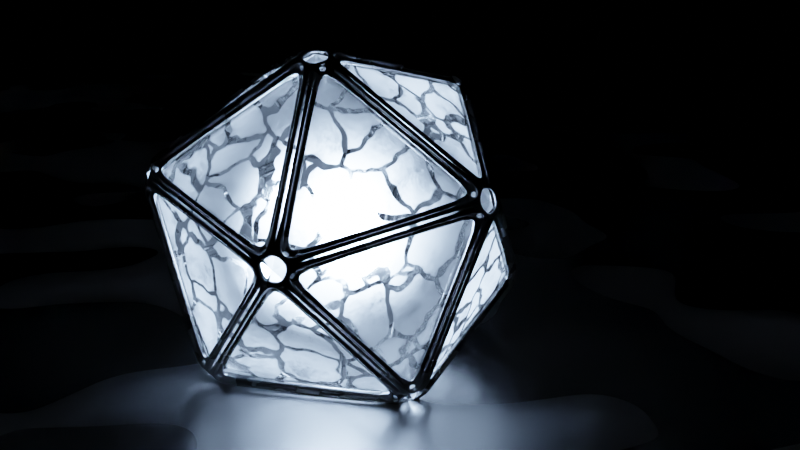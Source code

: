 # Source: sci-fi_icosphere.blend  (saved by Blender 2.83.20; exported with 4.5.12 LTS)
import bpy
from mathutils import Matrix  # noqa: F401  (used for matrix-valued properties, if any)

bpy.ops.wm.read_factory_settings(use_empty=True)
scene = bpy.context.scene
scene.name = 'Scene'

# ---- collections
col_collection = bpy.data.collections.new('Collection'); scene.collection.children.link(col_collection)

# ---- materials (node trees are filled in below, after node groups)
mat_material_002 = bpy.data.materials.new('Material.002')
mat_material = bpy.data.materials.new('Material')
mat_material_001 = bpy.data.materials.new('Material.001')

# ---- material node trees
mat_material_002.use_nodes = True; mat_material_002.node_tree.nodes.clear()
_N = mat_material_002.node_tree.nodes; _L = mat_material_002.node_tree.links
n0 = _N.new('ShaderNodeBsdfPrincipled'); n0.name = 'Principled BSDF'; n0.location = (10, 300)
n0.distribution = 'GGX'
n0.subsurface_method = 'BURLEY'
n0.inputs[0].default_value = (0.1942, 0.1942, 0.1942, 1.0)
n0.inputs[1].default_value = 1.0
n0.inputs[3].default_value = 1.45
n0.inputs[27].default_value = (0.0, 0.0, 0.0, 1.0)
n0.inputs[28].default_value = 1.0
n1 = _N.new('ShaderNodeOutputMaterial'); n1.name = 'Material Output'; n1.location = (300, 300)
n2 = _N.new('ShaderNodeTexNoise'); n2.name = 'Musgrave Texture'; n2.location = (-626, 31)
n2.width = 150
n2.normalize = False
n2.inputs[3].default_value = 1.0
n2.inputs[4].default_value = 1.0
n3 = _N.new('ShaderNodeTexCoord'); n3.name = 'Texture Coordinate'; n3.location = (-1126, 47)
n4 = _N.new('ShaderNodeMapping'); n4.name = 'Mapping'; n4.location = (-916, 64)
n4.width = 240
n5 = _N.new('ShaderNodeValToRGB'); n5.name = 'ColorRamp'; n5.location = (-377, 109)
while len(n5.color_ramp.elements) > 1: n5.color_ramp.elements.remove(n5.color_ramp.elements[-1])
n5.color_ramp.elements[0].position = 0.0; n5.color_ramp.elements[0].color = (0.2429, 0.2429, 0.2429, 1.0)
_e = n5.color_ramp.elements.new(1.0); _e.color = (0.6191, 0.6191, 0.6191, 1.0)
_L.new(n0.outputs[0], n1.inputs[0])
_L.new(n5.outputs[0], n0.inputs[2])
_L.new(n2.outputs[0], n5.inputs[0])
_L.new(n4.outputs[0], n2.inputs[0])
_L.new(n3.outputs[3], n4.inputs[0])
n1.is_active_output = True
mat_material.use_nodes = True; mat_material.node_tree.nodes.clear()
_N = mat_material.node_tree.nodes; _L = mat_material.node_tree.links
n0 = _N.new('ShaderNodeBsdfPrincipled'); n0.name = 'Principled BSDF'; n0.location = (217, 300)
n0.distribution = 'GGX'
n0.subsurface_method = 'BURLEY'
n0.inputs[3].default_value = 1.45
n0.inputs[18].default_value = 1.0
n0.inputs[27].default_value = (0.0, 0.0, 0.0, 1.0)
n0.inputs[28].default_value = 1.0
n1 = _N.new('ShaderNodeOutputMaterial'); n1.name = 'Material Output'; n1.location = (507, 300)
n2 = _N.new('ShaderNodeTexVoronoi'); n2.name = 'Voronoi Texture'; n2.location = (-689, -839)
n2.feature = 'DISTANCE_TO_EDGE'
n3 = _N.new('ShaderNodeMapping'); n3.name = 'Mapping.001'; n3.location = (-979, -817)
n3.width = 240
n4 = _N.new('ShaderNodeTexNoise'); n4.name = 'Noise Texture.001'; n4.location = (-1419, -839)
n5 = _N.new('ShaderNodeMix'); n5.name = 'Mix.001'; n5.location = (-1199, -840)
n5.data_type = 'RGBA'
n5.inputs[0].default_value = 0.875
n6 = _N.new('ShaderNodeTexCoord'); n6.name = 'Texture Coordinate.001'; n6.location = (-1654, -834)
n7 = _N.new('ShaderNodeValToRGB'); n7.name = 'ColorRamp.001'; n7.location = (-103, -266)
while len(n7.color_ramp.elements) > 1: n7.color_ramp.elements.remove(n7.color_ramp.elements[-1])
n7.color_ramp.elements[0].position = 0.01818; n7.color_ramp.elements[0].color = (1.0, 1.0, 1.0, 1.0)
_e = n7.color_ramp.elements.new(0.75); _e.color = (0.0, 0.0, 0.0, 1.0)
n8 = _N.new('ShaderNodeValToRGB'); n8.name = 'ColorRamp'; n8.location = (-495, -827)
while len(n8.color_ramp.elements) > 1: n8.color_ramp.elements.remove(n8.color_ramp.elements[-1])
n8.color_ramp.elements[0].position = 0.04091; n8.color_ramp.elements[0].color = (1.0, 1.0, 1.0, 1.0)
_e = n8.color_ramp.elements.new(0.06364); _e.color = (0.0, 0.0, 0.0, 1.0)
n9 = _N.new('ShaderNodeMix'); n9.name = 'Mix.002'; n9.location = (-295, -308)
n9.data_type = 'RGBA'
n10 = _N.new('ShaderNodeTexCoord'); n10.name = 'Texture Coordinate'; n10.location = (-1585, -62)
n11 = _N.new('ShaderNodeMapping'); n11.name = 'Mapping'; n11.location = (-1375, -45)
n11.width = 240
n12 = _N.new('ShaderNodeMix'); n12.name = 'Mix'; n12.location = (-726, -201)
n12.data_type = 'RGBA'
n12.inputs[0].default_value = 0.2167
n13 = _N.new('ShaderNodeTexNoise'); n13.name = 'Noise Texture'; n13.location = (-951, -90)
n13.inputs[3].default_value = 0.0
n14 = _N.new('ShaderNodeTexNoise'); n14.name = 'Musgrave Texture'; n14.location = (-956, -372)
n14.width = 150
n14.normalize = False
n14.inputs[3].default_value = 14.0
n14.inputs[4].default_value = 1.0
n14.inputs[5].default_value = 2.7
_L.new(n0.outputs[0], n1.inputs[0])
_L.new(n11.outputs[0], n13.inputs[0])
_L.new(n10.outputs[3], n11.inputs[0])
_L.new(n11.outputs[0], n14.inputs[0])
_L.new(n14.outputs[0], n12.inputs[7])
_L.new(n13.outputs[0], n12.inputs[6])
_L.new(n2.outputs[0], n8.inputs[0])
_L.new(n3.outputs[0], n2.inputs[0])
_L.new(n6.outputs[3], n4.inputs[0])
_L.new(n4.outputs[1], n5.inputs[6])
_L.new(n5.outputs[2], n3.inputs[0])
_L.new(n6.outputs[3], n5.inputs[7])
_L.new(n7.outputs[0], n0.inputs[2])
_L.new(n8.outputs[0], n9.inputs[7])
_L.new(n12.outputs[2], n9.inputs[6])
_L.new(n9.outputs[2], n7.inputs[0])
n1.is_active_output = True
mat_material_001.use_nodes = True; mat_material_001.node_tree.nodes.clear()
_N = mat_material_001.node_tree.nodes; _L = mat_material_001.node_tree.links
n0 = _N.new('ShaderNodeOutputMaterial'); n0.name = 'Material Output'; n0.location = (300, 300)
n1 = _N.new('ShaderNodeEmission'); n1.name = 'Emission'; n1.location = (10, 300)
n1.inputs[0].default_value = (0.4519, 0.648, 1.0, 1.0)
n1.inputs[1].default_value = 266.5
_L.new(n1.outputs[0], n0.inputs[0])
n0.is_active_output = True

# ---- world
world_world = bpy.data.worlds.new('World'); scene.world = world_world
world_world.use_nodes = True; world_world.node_tree.nodes.clear()
_N = world_world.node_tree.nodes; _L = world_world.node_tree.links
n0 = _N.new('ShaderNodeOutputWorld'); n0.name = 'World Output'; n0.location = (300, 300)
n1 = _N.new('ShaderNodeBackground'); n1.name = 'Background'; n1.location = (10, 300)
n1.inputs[0].default_value = (0.0, 0.0, 0.0, 1.0)
_L.new(n1.outputs[0], n0.inputs[0])
n0.is_active_output = True
world_world.color = (0.05088, 0.05088, 0.05088)
world_world.use_sun_shadow = False
world_world.sun_shadow_jitter_overblur = 0.0

# ---- cameras
cam_camera = bpy.data.cameras.new('Camera')

# ---- meshes
me_icosphere_001 = bpy.data.meshes.new('Icosphere.001')
me_icosphere_001.from_pydata([(0.0, 0.0, -1.0), (0.7236, -0.5257, -0.4472), (-0.2764, -0.8506, -0.4472), (-0.8944, 0.0, -0.4472), (-0.2764, 0.8506, -0.4472), (0.7236, 0.5257, -0.4472), (0.2764, -0.8506, 0.4472), (-0.7236, -0.5257, 0.4472), (-0.7236, 0.5257, 0.4472), (0.2764, 0.8506, 0.4472), (0.8944, 0.0, 0.4472), (0.0, 0.0, 1.0)], [], [(0, 1, 2), (1, 0, 5), (0, 2, 3), (0, 3, 4), (0, 4, 5), (1, 5, 10), (2, 1, 6), (3, 2, 7), (4, 3, 8), (5, 4, 9), (1, 10, 6), (2, 6, 7), (3, 7, 8), (4, 8, 9), (5, 9, 10), (6, 10, 11), (7, 6, 11), (8, 7, 11), (9, 8, 11), (10, 9, 11)])
_uv = me_icosphere_001.uv_layers.new(name='UVMap')
_uv.uv.foreach_set('vector', [0.8182, 0.0, 0.7273, 0.1575, 0.9091, 0.1575, 0.7273, 0.1575, 0.6364, 0.0, 0.5455, 0.1575, 0.09091, 0.0, 0.0, 0.1575, 0.1818, 0.1575, 0.2727, 0.0, 0.1818, 0.1575, 0.3636, 0.1575, 0.4545, 0.0, 0.3636, 0.1575, 0.5455, 0.1575, 0.7273, 0.1575, 0.5455, 0.1575, 0.6364, 0.3149, 0.9091, 0.1575, 0.7273, 0.1575, 0.8182, 0.3149, 0.1818, 0.1575, 0.0, 0.1575, 0.09091, 0.3149, 0.3636, 0.1575, 0.1818, 0.1575, 0.2727, 0.3149, 0.5455, 0.1575, 0.3636, 0.1575, 0.4545, 0.3149, 0.7273, 0.1575, 0.6364, 0.3149, 0.8182, 0.3149, 0.9091, 0.1575, 0.8182, 0.3149, 1.0, 0.3149, 0.1818, 0.1575, 0.09091, 0.3149, 0.2727, 0.3149, 0.3636, 0.1575, 0.2727, 0.3149, 0.4545, 0.3149, 0.5455, 0.1575, 0.4545, 0.3149, 0.6364, 0.3149, 0.8182, 0.3149, 0.6364, 0.3149, 0.7273, 0.4724, 1.0, 0.3149, 0.8182, 0.3149, 0.9091, 0.4724, 0.2727, 0.3149, 0.09091, 0.3149, 0.1818, 0.4724, 0.4545, 0.3149, 0.2727, 0.3149, 0.3636, 0.4724, 0.6364, 0.3149, 0.4545, 0.3149, 0.5455, 0.4724])
me_icosphere_001.materials.append(mat_material_002)
me_icosphere_001.use_remesh_fix_poles = True
me_icosphere_001.use_remesh_preserve_attributes = False
me_icosphere_001.use_mirror_vertex_groups = False
me_icosphere_001.update()
me_plane = bpy.data.meshes.new('Plane')
me_plane.from_pydata([(-1.0, -1.0, 0.0), (1.0, -1.0, 0.0), (-1.0, 1.0, 0.0), (1.0, 1.0, 0.0)], [], [(0, 1, 3, 2)])
_uv = me_plane.uv_layers.new(name='UVMap')
_uv.uv.foreach_set('vector', [0.0, 0.0, 1.0, 0.0, 1.0, 1.0, 0.0, 1.0])
me_plane.materials.append(mat_material_002)
me_plane.use_remesh_fix_poles = True
me_plane.use_remesh_preserve_attributes = False
me_plane.use_mirror_vertex_groups = False
me_plane.update()
me_icosphere_002 = bpy.data.meshes.new('Icosphere.002')
me_icosphere_002.from_pydata([(0.0, 0.0, -1.0), (0.7236, -0.5257, -0.4472), (-0.2764, -0.8506, -0.4472), (-0.8944, 0.0, -0.4472), (-0.2764, 0.8506, -0.4472), (0.7236, 0.5257, -0.4472), (0.2764, -0.8506, 0.4472), (-0.7236, -0.5257, 0.4472), (-0.7236, 0.5257, 0.4472), (0.2764, 0.8506, 0.4472), (0.8944, 0.0, 0.4472), (0.0, 0.0, 1.0)], [], [(0, 1, 2), (1, 0, 5), (0, 2, 3), (0, 3, 4), (0, 4, 5), (1, 5, 10), (2, 1, 6), (3, 2, 7), (4, 3, 8), (5, 4, 9), (1, 10, 6), (2, 6, 7), (3, 7, 8), (4, 8, 9), (5, 9, 10), (6, 10, 11), (7, 6, 11), (8, 7, 11), (9, 8, 11), (10, 9, 11)])
_uv = me_icosphere_002.uv_layers.new(name='UVMap')
_uv.uv.foreach_set('vector', [0.8182, 0.0, 0.7273, 0.1575, 0.9091, 0.1575, 0.7273, 0.1575, 0.6364, 0.0, 0.5455, 0.1575, 0.09091, 0.0, 0.0, 0.1575, 0.1818, 0.1575, 0.2727, 0.0, 0.1818, 0.1575, 0.3636, 0.1575, 0.4545, 0.0, 0.3636, 0.1575, 0.5455, 0.1575, 0.7273, 0.1575, 0.5455, 0.1575, 0.6364, 0.3149, 0.9091, 0.1575, 0.7273, 0.1575, 0.8182, 0.3149, 0.1818, 0.1575, 0.0, 0.1575, 0.09091, 0.3149, 0.3636, 0.1575, 0.1818, 0.1575, 0.2727, 0.3149, 0.5455, 0.1575, 0.3636, 0.1575, 0.4545, 0.3149, 0.7273, 0.1575, 0.6364, 0.3149, 0.8182, 0.3149, 0.9091, 0.1575, 0.8182, 0.3149, 1.0, 0.3149, 0.1818, 0.1575, 0.09091, 0.3149, 0.2727, 0.3149, 0.3636, 0.1575, 0.2727, 0.3149, 0.4545, 0.3149, 0.5455, 0.1575, 0.4545, 0.3149, 0.6364, 0.3149, 0.8182, 0.3149, 0.6364, 0.3149, 0.7273, 0.4724, 1.0, 0.3149, 0.8182, 0.3149, 0.9091, 0.4724, 0.2727, 0.3149, 0.09091, 0.3149, 0.1818, 0.4724, 0.4545, 0.3149, 0.2727, 0.3149, 0.3636, 0.4724, 0.6364, 0.3149, 0.4545, 0.3149, 0.5455, 0.4724])
me_icosphere_002.materials.append(mat_material)
me_icosphere_002.use_remesh_fix_poles = True
me_icosphere_002.use_remesh_preserve_attributes = False
me_icosphere_002.use_mirror_vertex_groups = False
me_icosphere_002.update()
me_icosphere_003 = bpy.data.meshes.new('Icosphere.003')
me_icosphere_003.from_pydata([(0.0, 0.0, -1.0), (0.7236, -0.5257, -0.4472), (-0.2764, -0.8506, -0.4472), (-0.8944, 0.0, -0.4472), (-0.2764, 0.8506, -0.4472), (0.7236, 0.5257, -0.4472), (0.2764, -0.8506, 0.4472), (-0.7236, -0.5257, 0.4472), (-0.7236, 0.5257, 0.4472), (0.2764, 0.8506, 0.4472), (0.8944, 0.0, 0.4472), (0.0, 0.0, 1.0)], [], [(0, 1, 2), (1, 0, 5), (0, 2, 3), (0, 3, 4), (0, 4, 5), (1, 5, 10), (2, 1, 6), (3, 2, 7), (4, 3, 8), (5, 4, 9), (1, 10, 6), (2, 6, 7), (3, 7, 8), (4, 8, 9), (5, 9, 10), (6, 10, 11), (7, 6, 11), (8, 7, 11), (9, 8, 11), (10, 9, 11)])
_uv = me_icosphere_003.uv_layers.new(name='UVMap')
_uv.uv.foreach_set('vector', [0.8182, 0.0, 0.7273, 0.1575, 0.9091, 0.1575, 0.7273, 0.1575, 0.6364, 0.0, 0.5455, 0.1575, 0.09091, 0.0, 0.0, 0.1575, 0.1818, 0.1575, 0.2727, 0.0, 0.1818, 0.1575, 0.3636, 0.1575, 0.4545, 0.0, 0.3636, 0.1575, 0.5455, 0.1575, 0.7273, 0.1575, 0.5455, 0.1575, 0.6364, 0.3149, 0.9091, 0.1575, 0.7273, 0.1575, 0.8182, 0.3149, 0.1818, 0.1575, 0.0, 0.1575, 0.09091, 0.3149, 0.3636, 0.1575, 0.1818, 0.1575, 0.2727, 0.3149, 0.5455, 0.1575, 0.3636, 0.1575, 0.4545, 0.3149, 0.7273, 0.1575, 0.6364, 0.3149, 0.8182, 0.3149, 0.9091, 0.1575, 0.8182, 0.3149, 1.0, 0.3149, 0.1818, 0.1575, 0.09091, 0.3149, 0.2727, 0.3149, 0.3636, 0.1575, 0.2727, 0.3149, 0.4545, 0.3149, 0.5455, 0.1575, 0.4545, 0.3149, 0.6364, 0.3149, 0.8182, 0.3149, 0.6364, 0.3149, 0.7273, 0.4724, 1.0, 0.3149, 0.8182, 0.3149, 0.9091, 0.4724, 0.2727, 0.3149, 0.09091, 0.3149, 0.1818, 0.4724, 0.4545, 0.3149, 0.2727, 0.3149, 0.3636, 0.4724, 0.6364, 0.3149, 0.4545, 0.3149, 0.5455, 0.4724])
me_icosphere_003.materials.append(mat_material_001)
me_icosphere_003.use_remesh_fix_poles = True
me_icosphere_003.use_remesh_preserve_attributes = False
me_icosphere_003.use_mirror_vertex_groups = False
me_icosphere_003.update()

# ---- objects
ob_icosphere = bpy.data.objects.new('Icosphere', me_icosphere_001)
ob_plane = bpy.data.objects.new('Plane', me_plane)
ob_icosphere_001 = bpy.data.objects.new('Icosphere.001', me_icosphere_002)
ob_camera = bpy.data.objects.new('Camera', cam_camera)
ob_icosphere_002 = bpy.data.objects.new('Icosphere.002', me_icosphere_003)

# ---- transforms, parenting, visibility, modifiers, constraints
ob_icosphere.location = (0.0, 0.0, 0.7317)
ob_icosphere.rotation_euler = (0.2902, -0.7482, -0.9445)
ob_icosphere.lineart.crease_threshold = 0.0
_m = ob_icosphere.modifiers.new('Wireframe', 'WIREFRAME')
_m.thickness = 0.117
_m = ob_icosphere.modifiers.new('Bevel', 'BEVEL')
_m.limit_method = 'NONE'
_m = ob_icosphere.modifiers.new('Wireframe.001', 'WIREFRAME')
_m.thickness = 0.037
_m = ob_icosphere.modifiers.new('Subdivision', 'SUBSURF')
_m.uv_smooth = 'PRESERVE_CORNERS'
_m.quality = 2
_m.levels = 2
ob_plane.location = (0.0, 0.0, 0.0)
ob_plane.scale = (9.0, 9.0, 9.0)
ob_plane.lineart.crease_threshold = 0.0
ob_icosphere_001.location = (0.0, 0.0, 0.7317)
ob_icosphere_001.rotation_euler = (0.2902, -0.7482, -0.9445)
ob_icosphere_001.lineart.crease_threshold = 0.0
ob_camera.location = (2.805, -4.762, 2.269)
ob_camera.rotation_euler = (1.299, 3.575e-07, 0.4747)
ob_camera.lineart.crease_threshold = 0.0
ob_icosphere_002.location = (0.0, 0.0, 0.7317)
ob_icosphere_002.rotation_euler = (0.2902, -0.7482, -0.9445)
ob_icosphere_002.scale = (0.1754, 0.1754, 0.1754)
ob_icosphere_002.lineart.crease_threshold = 0.0

# ---- collection membership
col_collection.objects.link(ob_icosphere)
col_collection.objects.link(ob_plane)
col_collection.objects.link(ob_icosphere_001)
col_collection.objects.link(ob_camera)
col_collection.objects.link(ob_icosphere_002)

# ---- scene / render settings (as saved in the file)
scene.camera = ob_camera
scene.frame_start = 1; scene.frame_end = 250; scene.frame_set(1)
scene.render.engine = 'CYCLES'
scene.render.use_freestyle = True
scene.render.use_simplify = True
scene.cycles.feature_set = 'EXPERIMENTAL'
scene.cycles.use_denoising = False
scene.cycles.samples = 128
scene.cycles.sampling_pattern = 'TABULATED_SOBOL'
scene.cycles.adaptive_threshold = 0.0
scene.cycles.use_light_tree = False
scene.eevee.taa_samples = 30
scene.eevee.use_gtao = True
scene.eevee.use_raytracing = True
scene.view_settings.view_transform = 'Filmic'
bpy.context.view_layer.update()
